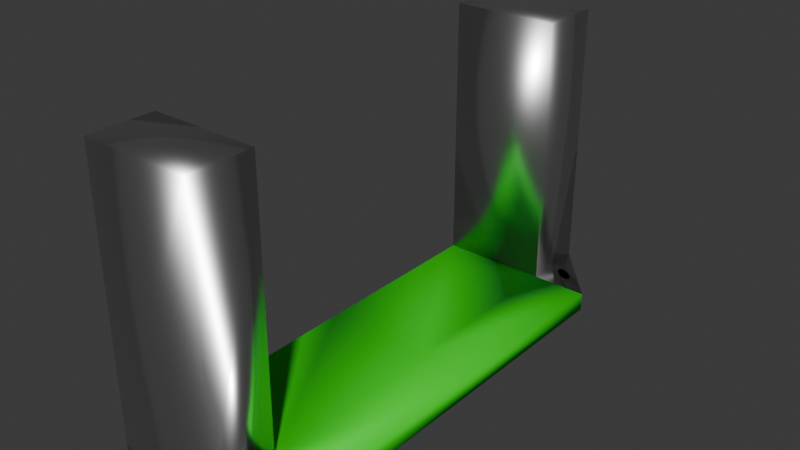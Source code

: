 # Source: Ladder.blend  (saved by Blender 4.2.66; exported with 4.5.12 LTS)
import bpy
from mathutils import Matrix  # noqa: F401  (used for matrix-valued properties, if any)

bpy.ops.wm.read_factory_settings(use_empty=True)
scene = bpy.context.scene
scene.name = 'Scene'

# ---- collections
col_collection = bpy.data.collections.new('Collection'); scene.collection.children.link(col_collection)

# ---- materials (node trees are filled in below, after node groups)
mat_color_1 = bpy.data.materials.new('Color 1')
mat_metal = bpy.data.materials.new('Metal')

# ---- material node trees
mat_color_1.use_nodes = True; mat_color_1.node_tree.nodes.clear()
_N = mat_color_1.node_tree.nodes; _L = mat_color_1.node_tree.links
n0 = _N.new('ShaderNodeBsdfPrincipled'); n0.name = 'Principled BSDF'; n0.location = (10, 300)
n0.inputs[0].default_value = (0.0003953, 0.8001, 0.0, 1.0)
n0.inputs[2].default_value = 0.7717
n1 = _N.new('ShaderNodeOutputMaterial'); n1.name = 'Material Output'; n1.location = (300, 300)
_L.new(n0.outputs[0], n1.inputs[0])
n1.is_active_output = True
mat_metal.use_nodes = True; mat_metal.node_tree.nodes.clear()
_N = mat_metal.node_tree.nodes; _L = mat_metal.node_tree.links
n0 = _N.new('ShaderNodeBsdfPrincipled'); n0.name = 'Principled BSDF'; n0.location = (10, 300)
n0.inputs[0].default_value = (0.8002, 0.8002, 0.8002, 1.0)
n0.inputs[1].default_value = 1.0
n0.inputs[2].default_value = 0.315
n1 = _N.new('ShaderNodeOutputMaterial'); n1.name = 'Material Output'; n1.location = (300, 300)
_L.new(n0.outputs[0], n1.inputs[0])
n1.is_active_output = True

# ---- world
world_world = bpy.data.worlds.new('World'); scene.world = world_world
world_world.use_nodes = True; world_world.node_tree.nodes.clear()
_N = world_world.node_tree.nodes; _L = world_world.node_tree.links
n0 = _N.new('ShaderNodeOutputWorld'); n0.name = 'World Output'; n0.location = (300, 300)
n1 = _N.new('ShaderNodeBackground'); n1.name = 'Background'; n1.location = (10, 300)
n1.inputs[0].default_value = (0.05088, 0.05088, 0.05088, 1.0)
_L.new(n1.outputs[0], n0.inputs[0])
n0.is_active_output = True
world_world.color = (0.05088, 0.05088, 0.05088)
world_world.sun_shadow_jitter_overblur = 0.0

# ---- meshes
me_plane = bpy.data.meshes.new('Plane')
me_plane.from_pydata([(-0.2, -0.7, 0.0), (0.2, -0.7, 0.0), (-0.2, 0.7, 0.0), (0.2, 0.7, 0.0), (-0.2, -0.9369, 0.0), (0.2, -0.9369, 0.0), (-0.2, 0.9369, 0.0), (0.2, 0.9369, 0.0), (-0.2, -0.7, 1.0), (0.2, -0.7, 1.0), (0.2, 0.7, 1.0), (-0.2, 0.7, 1.0), (-0.2, -0.9369, 1.0), (0.2, -0.9369, 1.0), (0.2, 0.9369, 1.0), (-0.2, 0.9369, 1.0), (0.4056, -0.7, 0.0), (0.4056, 0.7, 0.0), (-0.2, 0.7, -0.06622), (-0.2, -0.7, -0.06622), (0.2, -0.7, -0.06622), (0.2, 0.7, -0.06622), (-0.2, -0.9369, -0.06622), (0.2, -0.9369, -0.06622), (0.2, 0.9369, -0.06622), (-0.2, 0.9369, -0.06622), (0.4056, -0.7, -0.06622), (0.4056, 0.7, -0.06622), (-0.2, 0.0, 0.0), (0.4056, 0.0, 0.0), (-0.2, 0.0, -0.06622), (0.2, 0.0, -0.06622), (0.4056, 0.0, -0.06622), (0.2, 0.0, 0.0)], [], [(29, 17, 27, 32), (1, 0, 8, 9), (2, 3, 10, 11), (11, 10, 14, 15), (9, 8, 12, 13), (5, 1, 9, 13), (6, 2, 11, 15), (4, 5, 13, 12), (0, 4, 12, 8), (3, 7, 14, 10), (7, 6, 15, 14), (2, 6, 25, 18), (17, 7, 24, 27), (6, 7, 24, 25), (5, 16, 26, 23), (4, 0, 19, 22), (30, 31, 21, 18), (31, 20, 26, 32), (20, 23, 26), (21, 27, 24), (24, 21, 18, 25), (22, 19, 20, 23), (5, 4, 22, 23), (28, 0, 19, 30), (28, 33, 1, 0), (1, 5, 16), (7, 3, 17), (29, 16, 1, 33), (17, 29, 33, 3), (2, 3, 33, 28), (2, 28, 30, 18), (21, 31, 32, 27), (19, 20, 31, 30), (16, 29, 32, 26)])
me_plane.polygons.foreach_set('use_smooth', [True] * 34)
me_plane.polygons.foreach_set('material_index', [0, 1, 1, 1, 1, 1, 1, 1, 1, 1, 1, 1, 1, 1, 1, 1, 0, 0, 1, 1, 1, 1, 1, 0, 0, 1, 1, 0, 0, 0, 0, 0, 0, 0])
_uv = me_plane.uv_layers.new(name='UVMap')
_uv.uv.foreach_set('vector', [0.9115, 0.3799, 0.9115, 0.09605, 0.9384, 0.09605, 0.9384, 0.3799, 0.6533, 0.8378, 0.4911, 0.8378, 0.4911, 0.4323, 0.6533, 0.4323, 0.8155, 0.8378, 0.6533, 0.8378, 0.6533, 0.4323, 0.8155, 0.4323, 2.707e-08, 0.922, 3.931e-08, 0.7598, 0.09605, 0.7598, 0.09605, 0.922, 0.1921, 0.7598, 0.1921, 0.922, 0.09605, 0.922, 0.09605, 0.7598, 0.3416, 0.9731, 0.2455, 0.9731, 0.2455, 0.5677, 0.3416, 0.5677, 0.9115, 0.4055, 0.8155, 0.4055, 0.8155, 0.0, 0.9115, 0.0, 0.6533, 0.4055, 0.4911, 0.4055, 0.4911, 0.0, 0.6533, 0.0, 0.9115, 0.8378, 0.8155, 0.8378, 0.8155, 0.4323, 0.9115, 0.4323, 0.4376, 0.9731, 0.3416, 0.9731, 0.3416, 0.5677, 0.4376, 0.5677, 0.8155, 0.4055, 0.6533, 0.4055, 0.6533, 0.0, 0.8155, 0.0, 0.8155, 0.4055, 0.9115, 0.4055, 0.9115, 0.4323, 0.8155, 0.4323, 0.9115, 0.09605, 0.9115, -3.688e-09, 0.9384, -1.66e-09, 0.9384, 0.09605, 0.6533, 0.4055, 0.8155, 0.4055, 0.8155, 0.4323, 0.6533, 0.4323, 0.9115, 0.7598, 0.9115, 0.6637, 0.9384, 0.6637, 0.9384, 0.7598, 0.8155, 0.8378, 0.9115, 0.8378, 0.9115, 0.8647, 0.8155, 0.8647, 6.042e-09, 0.3799, 0.1622, 0.3799, 0.1622, 0.6637, 6.042e-09, 0.6637, 0.1622, 0.3799, 0.1622, 0.09605, 0.2455, 0.09605, 0.2455, 0.3799, 0.1622, 0.09605, 0.1622, 0.0, 0.2455, 0.09605, 0.1622, 0.6637, 0.2455, 0.6637, 0.1622, 0.7598, 0.5871, 1.0, 0.4911, 1.0, 0.4911, 0.8378, 0.5871, 0.8378, 0.5871, 0.8378, 0.6832, 0.8378, 0.6832, 1.0, 0.5871, 1.0, 0.4911, 0.4055, 0.6533, 0.4055, 0.6533, 0.4323, 0.4911, 0.4323, 0.9384, 0.2838, 0.9384, -1.66e-09, 0.9652, 3.668e-10, 0.9652, 0.2838, 0.4911, 0.2838, 0.3289, 0.2838, 0.3289, 0.0, 0.4911, 0.0, 0.6832, 0.9103, 0.7461, 0.8378, 0.7461, 0.965, 0.8091, 0.965, 0.7461, 0.8924, 0.8091, 0.8378, 0.2455, 0.2838, 0.2455, 0.0, 0.3289, 0.0, 0.3289, 0.2838, 0.2455, 0.5677, 0.2455, 0.2838, 0.3289, 0.2838, 0.3289, 0.5677, 0.4911, 0.5677, 0.3289, 0.5677, 0.3289, 0.2838, 0.4911, 0.2838, 0.9384, 0.5677, 0.9384, 0.2838, 0.9652, 0.2838, 0.9652, 0.5677, 0.1622, 0.6637, 0.1622, 0.3799, 0.2455, 0.3799, 0.2455, 0.6637, 6.042e-09, 0.09605, 0.1622, 0.09605, 0.1622, 0.3799, 6.042e-09, 0.3799, 0.9115, 0.6637, 0.9115, 0.3799, 0.9384, 0.3799, 0.9384, 0.6637])
me_plane.materials.append(mat_color_1)
me_plane.materials.append(mat_metal)
me_plane.update()

# ---- objects
ob_plane = bpy.data.objects.new('Plane', me_plane)

# ---- transforms, parenting, visibility, modifiers, constraints
ob_plane.location = (0.0, 0.0, 0.0)

# ---- collection membership
col_collection.objects.link(ob_plane)

# ---- scene / render settings (as saved in the file)
scene.frame_start = 1; scene.frame_end = 250; scene.frame_set(1)
scene.render.engine = 'BLENDER_EEVEE_NEXT'
bpy.context.view_layer.update()

# ---- added for rendering (the .blend has no active camera and no usable light): camera, sun
cam_auto = bpy.data.cameras.new('AutoCamera')
cam_auto.lens = 50.0
cam_auto.sensor_width = 36.0
cam_auto.clip_end = 1000.0
ob_auto_camera = bpy.data.objects.new('AutoCamera', cam_auto)
scene.collection.objects.link(ob_auto_camera)
ob_auto_camera.location = (2.17463, -2.48622, 2.12437)
ob_auto_camera.rotation_euler = (1.09748, -7.21219e-08, 0.694738)
scene.camera = ob_auto_camera
light_auto_sun = bpy.data.lights.new('AutoSun', 'SUN')
light_auto_sun.energy = 3.0
light_auto_sun.angle = 0.0523599
ob_auto_sun = bpy.data.objects.new('AutoSun', light_auto_sun)
scene.collection.objects.link(ob_auto_sun)
ob_auto_sun.rotation_euler = (0.872665, 0.174533, 0.523599)
bpy.context.view_layer.update()
